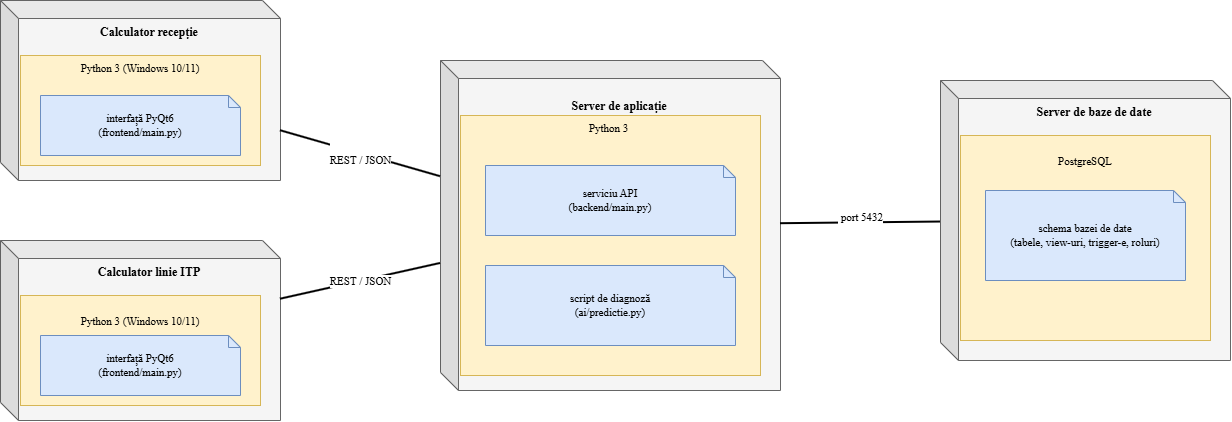

The diagram above was exported from draw.io. Its source (the exported page's mxGraphModel, read from the mxfile embedded in the PNG):
<mxGraphModel dx="715" dy="501" grid="1" gridSize="10" guides="1" tooltips="1" connect="1" arrows="1" fold="1" page="1" pageScale="1" pageWidth="1300" pageHeight="600" math="0" shadow="0">
  <root>
    <mxCell id="0" />
    <mxCell id="1" parent="0" />
    <mxCell id="n1" parent="1" style="shape=cube;whiteSpace=wrap;html=1;boundedLbl=1;backgroundOutline=1;darkOpacity=0.05;darkOpacity2=0.1;size=18;verticalAlign=top;fontFamily=Times New Roman;fontSize=12;fillColor=#f5f5f5;strokeColor=#666666;" value="&lt;b&gt;Calculator recepție&lt;/b&gt;" vertex="1">
      <mxGeometry height="180" width="280" x="40" y="70" as="geometry" />
    </mxCell>
    <mxCell id="n1e" parent="1" style="rounded=0;whiteSpace=wrap;html=1;verticalAlign=top;fontFamily=Times New Roman;fontSize=11;fillColor=#fff2cc;strokeColor=#d6b656;" value="Python 3 (Windows 10/11)" vertex="1">
      <mxGeometry height="110" width="240" x="60" y="125" as="geometry" />
    </mxCell>
    <mxCell id="n1a" parent="1" style="shape=note;size=12;whiteSpace=wrap;html=1;fontFamily=Times New Roman;fontSize=11;fillColor=#dae8fc;strokeColor=#6c8ebf;" value="interfață PyQt6&lt;br&gt;(frontend/main.py)" vertex="1">
      <mxGeometry height="60" width="200" x="80" y="165" as="geometry" />
    </mxCell>
    <mxCell id="n2" parent="1" style="shape=cube;whiteSpace=wrap;html=1;boundedLbl=1;backgroundOutline=1;darkOpacity=0.05;darkOpacity2=0.1;size=18;verticalAlign=top;fontFamily=Times New Roman;fontSize=12;fillColor=#f5f5f5;strokeColor=#666666;" value="&lt;div&gt;&lt;b style=&quot;background-color: transparent; color: light-dark(#000000, var(--ge-light-color, #ffffff));&quot;&gt;Calculator linie ITP&lt;/b&gt;&lt;/div&gt;" vertex="1">
      <mxGeometry height="180" width="280" x="40" y="310" as="geometry" />
    </mxCell>
    <mxCell id="n2e" parent="1" style="rounded=0;whiteSpace=wrap;html=1;verticalAlign=top;fontFamily=Times New Roman;fontSize=11;fillColor=#fff2cc;strokeColor=#d6b656;" value="&lt;br&gt;Python 3 (Windows 10/11)" vertex="1">
      <mxGeometry height="110" width="240" x="60" y="365" as="geometry" />
    </mxCell>
    <mxCell id="n2a" parent="1" style="shape=note;size=12;whiteSpace=wrap;html=1;fontFamily=Times New Roman;fontSize=11;fillColor=#dae8fc;strokeColor=#6c8ebf;" value="interfață PyQt6&lt;br&gt;(frontend/main.py)" vertex="1">
      <mxGeometry height="60" width="200" x="80" y="405" as="geometry" />
    </mxCell>
    <mxCell id="n3" parent="1" style="shape=cube;whiteSpace=wrap;html=1;boundedLbl=1;backgroundOutline=1;darkOpacity=0.05;darkOpacity2=0.1;size=18;verticalAlign=top;fontFamily=Times New Roman;fontSize=12;fillColor=#f5f5f5;strokeColor=#666666;" value="&lt;b&gt;&lt;br&gt;Server de aplicație&lt;/b&gt;" vertex="1">
      <mxGeometry height="330" width="340" x="480" y="130" as="geometry" />
    </mxCell>
    <mxCell id="n3e" parent="1" style="rounded=0;whiteSpace=wrap;html=1;verticalAlign=top;fontFamily=Times New Roman;fontSize=11;fillColor=#fff2cc;strokeColor=#d6b656;" value="Python 3&amp;nbsp;" vertex="1">
      <mxGeometry height="260" width="300" x="500" y="185" as="geometry" />
    </mxCell>
    <mxCell id="n3a" parent="1" style="shape=note;size=12;whiteSpace=wrap;html=1;fontFamily=Times New Roman;fontSize=11;fillColor=#dae8fc;strokeColor=#6c8ebf;" value="serviciu API&lt;br&gt;(backend/main.py)" vertex="1">
      <mxGeometry height="70" width="250" x="525" y="235" as="geometry" />
    </mxCell>
    <mxCell id="n3b" parent="1" style="shape=note;size=12;whiteSpace=wrap;html=1;fontFamily=Times New Roman;fontSize=11;fillColor=#dae8fc;strokeColor=#6c8ebf;" value="script de diagnoză&lt;br&gt;(ai/predictie.py)" vertex="1">
      <mxGeometry height="80" width="250" x="525" y="335" as="geometry" />
    </mxCell>
    <mxCell id="n4" parent="1" style="shape=cube;whiteSpace=wrap;html=1;boundedLbl=1;backgroundOutline=1;darkOpacity=0.05;darkOpacity2=0.1;size=18;verticalAlign=top;fontFamily=Times New Roman;fontSize=12;fillColor=#f5f5f5;strokeColor=#666666;" value="&lt;b&gt;Server de baze de date&lt;/b&gt;" vertex="1">
      <mxGeometry height="280" width="290" x="980" y="150" as="geometry" />
    </mxCell>
    <mxCell id="n4e" parent="1" style="rounded=0;whiteSpace=wrap;html=1;verticalAlign=top;fontFamily=Times New Roman;fontSize=11;fillColor=#fff2cc;strokeColor=#d6b656;" value="&lt;div&gt;&lt;br&gt;&lt;/div&gt;PostgreSQL" vertex="1">
      <mxGeometry height="205" width="250" x="1000" y="205" as="geometry" />
    </mxCell>
    <mxCell id="n4a" parent="1" style="shape=note;size=12;whiteSpace=wrap;html=1;fontFamily=Times New Roman;fontSize=11;fillColor=#dae8fc;strokeColor=#6c8ebf;" value="schema bazei de date&lt;br&gt;(tabele, view-uri, trigger-e, roluri)" vertex="1">
      <mxGeometry height="90" width="200" x="1025" y="260" as="geometry" />
    </mxCell>
    <mxCell id="p1" edge="1" parent="1" source="n1" style="endArrow=none;html=1;strokeWidth=2;fontSize=11;labelBackgroundColor=#ffffff;fontFamily=Times New Roman;" target="n3" value="&lt;br&gt;REST / JSON">
      <mxGeometry relative="1" x="-0.0028" as="geometry">
        <mxPoint as="offset" />
      </mxGeometry>
    </mxCell>
    <mxCell id="p2" edge="1" parent="1" source="n2" style="endArrow=none;html=1;strokeWidth=2;fontSize=11;labelBackgroundColor=#ffffff;fontFamily=Times New Roman;" target="n3" value="REST / JSON">
      <mxGeometry relative="1" as="geometry" />
    </mxCell>
    <mxCell id="p3" edge="1" parent="1" source="n3" style="endArrow=none;html=1;strokeWidth=2;fontSize=11;labelBackgroundColor=#ffffff;fontFamily=Times New Roman;" target="n4" value="&lt;br&gt;&amp;nbsp;port 5432">
      <mxGeometry relative="1" x="0.0016" y="12" as="geometry">
        <mxPoint as="offset" />
      </mxGeometry>
    </mxCell>
  </root>
</mxGraphModel>